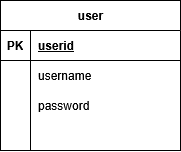

The diagram above was exported from draw.io. Its source (the exported page's mxGraphModel, read from the mxfile embedded in the PNG):
<mxGraphModel dx="925" dy="549" grid="1" gridSize="10" guides="1" tooltips="1" connect="1" arrows="1" fold="1" page="1" pageScale="1" pageWidth="850" pageHeight="1100" math="0" shadow="0">
  <root>
    <mxCell id="0" />
    <mxCell id="1" parent="0" />
    <mxCell id="kO-mLJn0pst6iTCTfbkf-51" value="user" style="shape=table;startSize=30;container=1;collapsible=1;childLayout=tableLayout;fixedRows=1;rowLines=0;fontStyle=1;align=center;resizeLast=1;html=1;" vertex="1" parent="1">
      <mxGeometry x="420" y="540" width="180" height="150" as="geometry" />
    </mxCell>
    <mxCell id="kO-mLJn0pst6iTCTfbkf-52" value="" style="shape=tableRow;horizontal=0;startSize=0;swimlaneHead=0;swimlaneBody=0;fillColor=none;collapsible=0;dropTarget=0;points=[[0,0.5],[1,0.5]];portConstraint=eastwest;top=0;left=0;right=0;bottom=1;" vertex="1" parent="kO-mLJn0pst6iTCTfbkf-51">
      <mxGeometry y="30" width="180" height="30" as="geometry" />
    </mxCell>
    <mxCell id="kO-mLJn0pst6iTCTfbkf-53" value="PK" style="shape=partialRectangle;connectable=0;fillColor=none;top=0;left=0;bottom=0;right=0;fontStyle=1;overflow=hidden;whiteSpace=wrap;html=1;" vertex="1" parent="kO-mLJn0pst6iTCTfbkf-52">
      <mxGeometry width="30" height="30" as="geometry">
        <mxRectangle width="30" height="30" as="alternateBounds" />
      </mxGeometry>
    </mxCell>
    <mxCell id="kO-mLJn0pst6iTCTfbkf-54" value="userid" style="shape=partialRectangle;connectable=0;fillColor=none;top=0;left=0;bottom=0;right=0;align=left;spacingLeft=6;fontStyle=5;overflow=hidden;whiteSpace=wrap;html=1;" vertex="1" parent="kO-mLJn0pst6iTCTfbkf-52">
      <mxGeometry x="30" width="150" height="30" as="geometry">
        <mxRectangle width="150" height="30" as="alternateBounds" />
      </mxGeometry>
    </mxCell>
    <mxCell id="kO-mLJn0pst6iTCTfbkf-55" value="" style="shape=tableRow;horizontal=0;startSize=0;swimlaneHead=0;swimlaneBody=0;fillColor=none;collapsible=0;dropTarget=0;points=[[0,0.5],[1,0.5]];portConstraint=eastwest;top=0;left=0;right=0;bottom=0;" vertex="1" parent="kO-mLJn0pst6iTCTfbkf-51">
      <mxGeometry y="60" width="180" height="30" as="geometry" />
    </mxCell>
    <mxCell id="kO-mLJn0pst6iTCTfbkf-56" value="" style="shape=partialRectangle;connectable=0;fillColor=none;top=0;left=0;bottom=0;right=0;editable=1;overflow=hidden;whiteSpace=wrap;html=1;" vertex="1" parent="kO-mLJn0pst6iTCTfbkf-55">
      <mxGeometry width="30" height="30" as="geometry">
        <mxRectangle width="30" height="30" as="alternateBounds" />
      </mxGeometry>
    </mxCell>
    <mxCell id="kO-mLJn0pst6iTCTfbkf-57" value="username" style="shape=partialRectangle;connectable=0;fillColor=none;top=0;left=0;bottom=0;right=0;align=left;spacingLeft=6;overflow=hidden;whiteSpace=wrap;html=1;" vertex="1" parent="kO-mLJn0pst6iTCTfbkf-55">
      <mxGeometry x="30" width="150" height="30" as="geometry">
        <mxRectangle width="150" height="30" as="alternateBounds" />
      </mxGeometry>
    </mxCell>
    <mxCell id="kO-mLJn0pst6iTCTfbkf-58" value="" style="shape=tableRow;horizontal=0;startSize=0;swimlaneHead=0;swimlaneBody=0;fillColor=none;collapsible=0;dropTarget=0;points=[[0,0.5],[1,0.5]];portConstraint=eastwest;top=0;left=0;right=0;bottom=0;" vertex="1" parent="kO-mLJn0pst6iTCTfbkf-51">
      <mxGeometry y="90" width="180" height="30" as="geometry" />
    </mxCell>
    <mxCell id="kO-mLJn0pst6iTCTfbkf-59" value="" style="shape=partialRectangle;connectable=0;fillColor=none;top=0;left=0;bottom=0;right=0;editable=1;overflow=hidden;whiteSpace=wrap;html=1;" vertex="1" parent="kO-mLJn0pst6iTCTfbkf-58">
      <mxGeometry width="30" height="30" as="geometry">
        <mxRectangle width="30" height="30" as="alternateBounds" />
      </mxGeometry>
    </mxCell>
    <mxCell id="kO-mLJn0pst6iTCTfbkf-60" value="password" style="shape=partialRectangle;connectable=0;fillColor=none;top=0;left=0;bottom=0;right=0;align=left;spacingLeft=6;overflow=hidden;whiteSpace=wrap;html=1;" vertex="1" parent="kO-mLJn0pst6iTCTfbkf-58">
      <mxGeometry x="30" width="150" height="30" as="geometry">
        <mxRectangle width="150" height="30" as="alternateBounds" />
      </mxGeometry>
    </mxCell>
    <mxCell id="kO-mLJn0pst6iTCTfbkf-61" value="" style="shape=tableRow;horizontal=0;startSize=0;swimlaneHead=0;swimlaneBody=0;fillColor=none;collapsible=0;dropTarget=0;points=[[0,0.5],[1,0.5]];portConstraint=eastwest;top=0;left=0;right=0;bottom=0;" vertex="1" parent="kO-mLJn0pst6iTCTfbkf-51">
      <mxGeometry y="120" width="180" height="30" as="geometry" />
    </mxCell>
    <mxCell id="kO-mLJn0pst6iTCTfbkf-62" value="" style="shape=partialRectangle;connectable=0;fillColor=none;top=0;left=0;bottom=0;right=0;editable=1;overflow=hidden;whiteSpace=wrap;html=1;" vertex="1" parent="kO-mLJn0pst6iTCTfbkf-61">
      <mxGeometry width="30" height="30" as="geometry">
        <mxRectangle width="30" height="30" as="alternateBounds" />
      </mxGeometry>
    </mxCell>
    <mxCell id="kO-mLJn0pst6iTCTfbkf-63" value="" style="shape=partialRectangle;connectable=0;fillColor=none;top=0;left=0;bottom=0;right=0;align=left;spacingLeft=6;overflow=hidden;whiteSpace=wrap;html=1;" vertex="1" parent="kO-mLJn0pst6iTCTfbkf-61">
      <mxGeometry x="30" width="150" height="30" as="geometry">
        <mxRectangle width="150" height="30" as="alternateBounds" />
      </mxGeometry>
    </mxCell>
  </root>
</mxGraphModel>